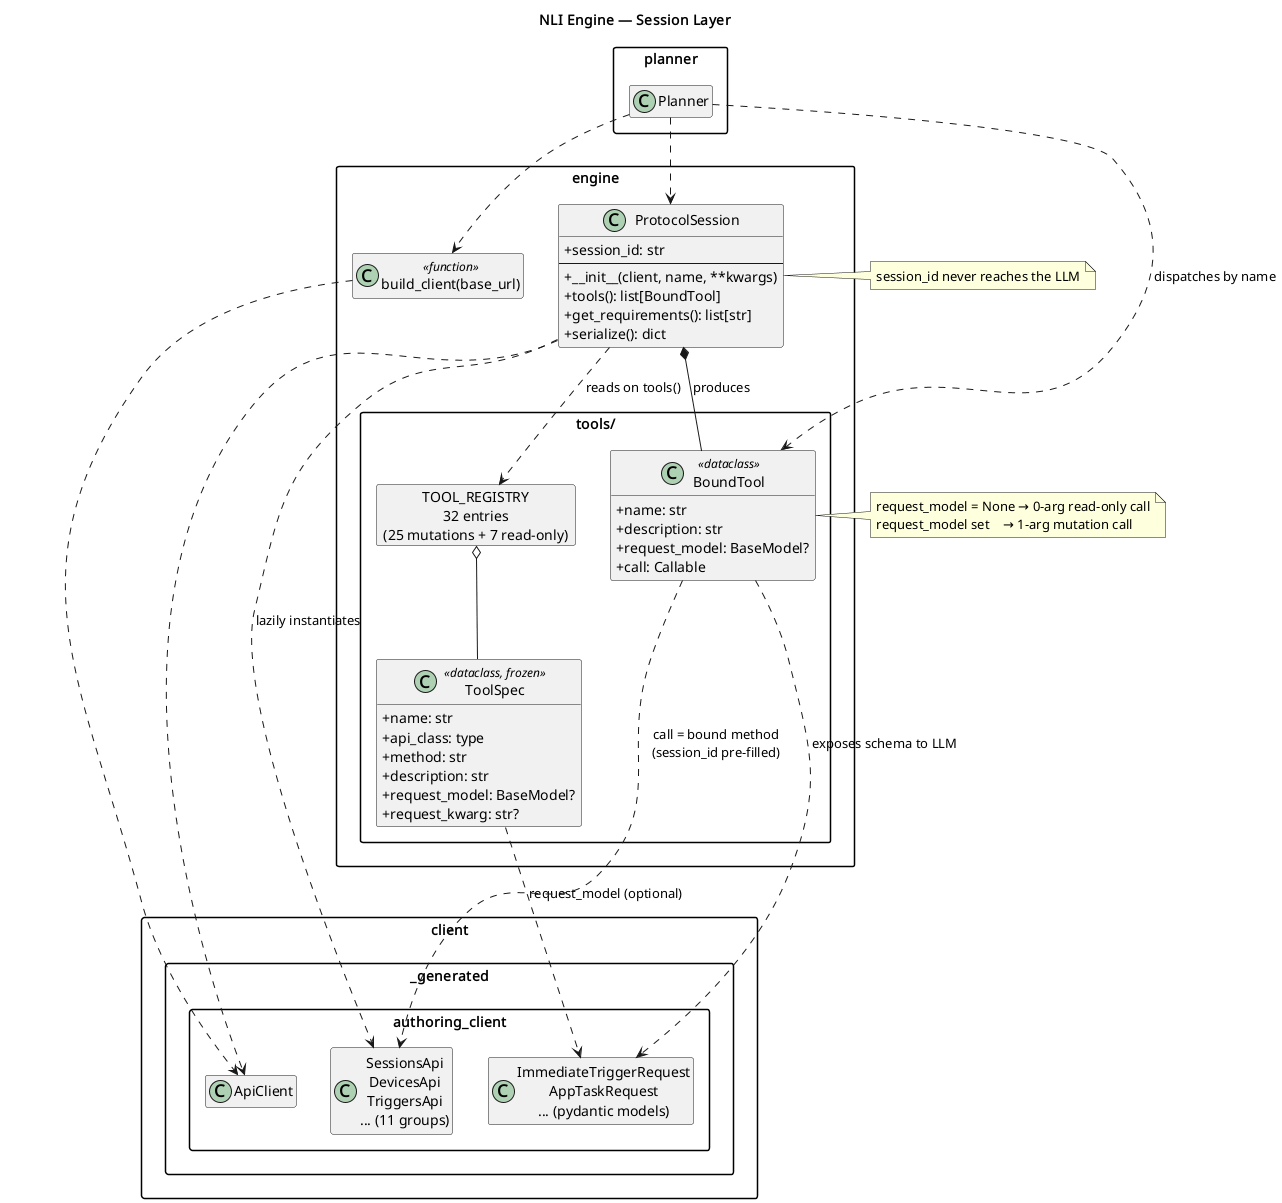

The diagram above was rendered by PlantUML. Its source (embedded in the PNG):
@startuml session_layer
title NLI Engine — Session Layer

skinparam classAttributeIconSize 0
skinparam packageStyle rectangle
hide empty members

package "engine" {

    class "build_client(base_url)" as build_client <<function>>

    class ProtocolSession {
        + session_id: str
        --
        + __init__(client, name, **kwargs)
        + tools(): list[BoundTool]
        + get_requirements(): list[str]
        + serialize(): dict
    }

    package "tools/" {
        class ToolSpec <<dataclass, frozen>> {
            + name: str
            + api_class: type
            + method: str
            + description: str
            + request_model: BaseModel?
            + request_kwarg: str?
        }

        class BoundTool <<dataclass>> {
            + name: str
            + description: str
            + request_model: BaseModel?
            + call: Callable
        }

        object "TOOL_REGISTRY\n32 entries\n(25 mutations + 7 read-only)" as REGISTRY
    }
}

package "client._generated.authoring_client" {
    class ApiClient
    class "SessionsApi\nDevicesApi\nTriggersApi\n... (11 groups)" as APIs
    class "ImmediateTriggerRequest\nAppTaskRequest\n... (pydantic models)" as Models
}

package "planner" {
    class Planner
}

build_client ..> ApiClient

ProtocolSession ..> ApiClient
ProtocolSession ..> APIs      : lazily instantiates
ProtocolSession ..> REGISTRY  : reads on tools()
ProtocolSession *-- BoundTool : produces

REGISTRY o-- ToolSpec
ToolSpec ..> Models      : request_model (optional)
BoundTool ..> Models     : exposes schema to LLM
BoundTool ..> APIs       : call = bound method\n(session_id pre-filled)

Planner ..> build_client
Planner ..> ProtocolSession
Planner ..> BoundTool : dispatches by name

note right of ProtocolSession
  session_id never reaches the LLM
end note

note right of BoundTool
  request_model = None → 0-arg read-only call
  request_model set    → 1-arg mutation call
end note

@enduml